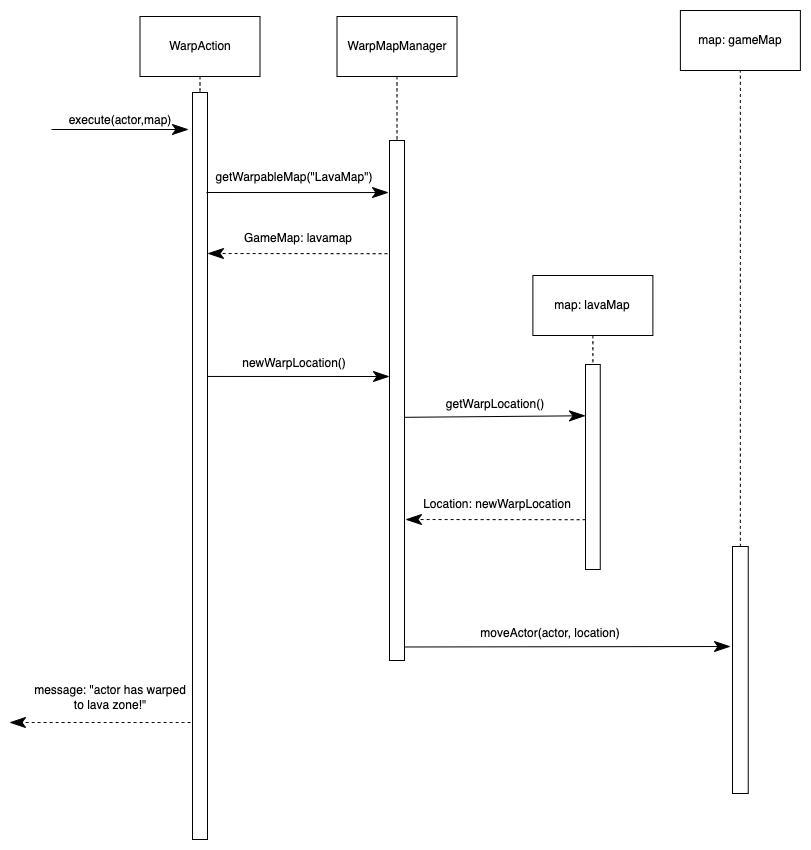

The diagram above was exported from draw.io. Its source (the exported page's mxGraphModel, read from the mxfile embedded in the PNG):
<mxGraphModel dx="1192" dy="1143" grid="0" gridSize="10" guides="1" tooltips="1" connect="1" arrows="1" fold="1" page="0" pageScale="1" pageWidth="827" pageHeight="1169" math="0" shadow="0">
  <root>
    <mxCell id="0" />
    <mxCell id="1" parent="0" />
    <mxCell id="LXRI4ytQs9rCIWjLEHgz-1" value="map: gameMap" style="rounded=0;whiteSpace=wrap;html=1;hachureGap=4;" vertex="1" parent="1">
      <mxGeometry x="290.88" y="-48" width="120" height="60" as="geometry" />
    </mxCell>
    <mxCell id="LXRI4ytQs9rCIWjLEHgz-46" style="edgeStyle=none;curved=1;rounded=0;orthogonalLoop=1;jettySize=auto;html=1;exitX=0.5;exitY=1;exitDx=0;exitDy=0;entryX=0.5;entryY=0;entryDx=0;entryDy=0;dashed=1;endArrow=none;endFill=0;startSize=14;endSize=14;sourcePerimeterSpacing=8;targetPerimeterSpacing=8;" edge="1" parent="1" source="LXRI4ytQs9rCIWjLEHgz-2" target="LXRI4ytQs9rCIWjLEHgz-8">
      <mxGeometry relative="1" as="geometry" />
    </mxCell>
    <mxCell id="LXRI4ytQs9rCIWjLEHgz-2" value="WarpAction" style="rounded=0;whiteSpace=wrap;html=1;hachureGap=4;" vertex="1" parent="1">
      <mxGeometry x="-249.5" y="-42" width="120" height="60" as="geometry" />
    </mxCell>
    <mxCell id="LXRI4ytQs9rCIWjLEHgz-49" style="edgeStyle=none;curved=1;rounded=0;orthogonalLoop=1;jettySize=auto;html=1;exitX=0.5;exitY=1;exitDx=0;exitDy=0;entryX=0.5;entryY=0;entryDx=0;entryDy=0;dashed=1;endArrow=none;endFill=0;startSize=14;endSize=14;sourcePerimeterSpacing=8;targetPerimeterSpacing=8;" edge="1" parent="1" source="LXRI4ytQs9rCIWjLEHgz-3" target="LXRI4ytQs9rCIWjLEHgz-10">
      <mxGeometry relative="1" as="geometry" />
    </mxCell>
    <mxCell id="LXRI4ytQs9rCIWjLEHgz-3" value="map: lavaMap" style="rounded=0;whiteSpace=wrap;html=1;hachureGap=4;" vertex="1" parent="1">
      <mxGeometry x="143.38" y="217" width="120" height="60" as="geometry" />
    </mxCell>
    <mxCell id="LXRI4ytQs9rCIWjLEHgz-45" style="edgeStyle=none;curved=1;rounded=0;orthogonalLoop=1;jettySize=auto;html=1;exitX=0.5;exitY=1;exitDx=0;exitDy=0;entryX=0.5;entryY=0;entryDx=0;entryDy=0;dashed=1;endArrow=none;endFill=0;startSize=14;endSize=14;sourcePerimeterSpacing=8;targetPerimeterSpacing=8;" edge="1" parent="1" source="LXRI4ytQs9rCIWjLEHgz-6" target="LXRI4ytQs9rCIWjLEHgz-9">
      <mxGeometry relative="1" as="geometry" />
    </mxCell>
    <mxCell id="LXRI4ytQs9rCIWjLEHgz-6" value="WarpMapManager" style="rounded=0;whiteSpace=wrap;html=1;hachureGap=4;" vertex="1" parent="1">
      <mxGeometry x="-52.5" y="-42" width="120" height="60" as="geometry" />
    </mxCell>
    <mxCell id="LXRI4ytQs9rCIWjLEHgz-8" value="" style="rounded=0;whiteSpace=wrap;html=1;hachureGap=4;" vertex="1" parent="1">
      <mxGeometry x="-197" y="34" width="15" height="747" as="geometry" />
    </mxCell>
    <mxCell id="LXRI4ytQs9rCIWjLEHgz-9" value="" style="rounded=0;whiteSpace=wrap;html=1;hachureGap=4;" vertex="1" parent="1">
      <mxGeometry y="82" width="15" height="520" as="geometry" />
    </mxCell>
    <mxCell id="LXRI4ytQs9rCIWjLEHgz-10" value="" style="rounded=0;whiteSpace=wrap;html=1;hachureGap=4;" vertex="1" parent="1">
      <mxGeometry x="196" y="306" width="14.75" height="205" as="geometry" />
    </mxCell>
    <mxCell id="LXRI4ytQs9rCIWjLEHgz-48" style="edgeStyle=none;curved=1;rounded=0;orthogonalLoop=1;jettySize=auto;html=1;exitX=0.5;exitY=0;exitDx=0;exitDy=0;entryX=0.5;entryY=1;entryDx=0;entryDy=0;dashed=1;endArrow=none;endFill=0;startSize=14;endSize=14;sourcePerimeterSpacing=8;targetPerimeterSpacing=8;" edge="1" parent="1" source="LXRI4ytQs9rCIWjLEHgz-11" target="LXRI4ytQs9rCIWjLEHgz-1">
      <mxGeometry relative="1" as="geometry" />
    </mxCell>
    <mxCell id="LXRI4ytQs9rCIWjLEHgz-11" value="" style="rounded=0;whiteSpace=wrap;html=1;hachureGap=4;" vertex="1" parent="1">
      <mxGeometry x="343" y="488" width="15.75" height="247" as="geometry" />
    </mxCell>
    <mxCell id="LXRI4ytQs9rCIWjLEHgz-12" value="execute(actor,map)" style="text;html=1;strokeColor=none;fillColor=none;align=center;verticalAlign=middle;whiteSpace=wrap;rounded=0;hachureGap=4;" vertex="1" parent="1">
      <mxGeometry x="-299" y="47" width="60" height="30" as="geometry" />
    </mxCell>
    <mxCell id="LXRI4ytQs9rCIWjLEHgz-15" value="getWarpableMap(&quot;LavaMap&quot;)" style="text;html=1;strokeColor=none;fillColor=none;align=center;verticalAlign=middle;whiteSpace=wrap;rounded=0;hachureGap=4;" vertex="1" parent="1">
      <mxGeometry x="-125" y="104" width="60" height="30" as="geometry" />
    </mxCell>
    <mxCell id="LXRI4ytQs9rCIWjLEHgz-16" value="GameMap: lavamap" style="text;html=1;strokeColor=none;fillColor=none;align=center;verticalAlign=middle;whiteSpace=wrap;rounded=0;hachureGap=4;" vertex="1" parent="1">
      <mxGeometry x="-148" y="165" width="114" height="30" as="geometry" />
    </mxCell>
    <mxCell id="LXRI4ytQs9rCIWjLEHgz-19" value="newWarpLocation()" style="text;html=1;strokeColor=none;fillColor=none;align=center;verticalAlign=middle;whiteSpace=wrap;rounded=0;hachureGap=4;" vertex="1" parent="1">
      <mxGeometry x="-125" y="290" width="60" height="30" as="geometry" />
    </mxCell>
    <mxCell id="LXRI4ytQs9rCIWjLEHgz-20" value="getWarpLocation()" style="text;html=1;strokeColor=none;fillColor=none;align=center;verticalAlign=middle;whiteSpace=wrap;rounded=0;hachureGap=4;" vertex="1" parent="1">
      <mxGeometry x="76" y="331" width="60" height="30" as="geometry" />
    </mxCell>
    <mxCell id="LXRI4ytQs9rCIWjLEHgz-21" value="Location: newWarpLocation" style="text;html=1;strokeColor=none;fillColor=none;align=center;verticalAlign=middle;whiteSpace=wrap;rounded=0;hachureGap=4;" vertex="1" parent="1">
      <mxGeometry x="27" y="431" width="161.75" height="30" as="geometry" />
    </mxCell>
    <mxCell id="LXRI4ytQs9rCIWjLEHgz-22" value="moveActor(actor, location)" style="text;html=1;strokeColor=none;fillColor=none;align=center;verticalAlign=middle;whiteSpace=wrap;rounded=0;hachureGap=4;" vertex="1" parent="1">
      <mxGeometry x="63" y="560" width="196" height="30" as="geometry" />
    </mxCell>
    <mxCell id="LXRI4ytQs9rCIWjLEHgz-24" value="message: &quot;actor has warped to lava zone!&quot;" style="text;html=1;strokeColor=none;fillColor=none;align=center;verticalAlign=middle;whiteSpace=wrap;rounded=0;hachureGap=4;" vertex="1" parent="1">
      <mxGeometry x="-358" y="624" width="157.5" height="30" as="geometry" />
    </mxCell>
    <mxCell id="LXRI4ytQs9rCIWjLEHgz-28" value="" style="endArrow=classicThin;html=1;rounded=0;startSize=14;endSize=14;sourcePerimeterSpacing=8;targetPerimeterSpacing=8;curved=1;endFill=1;" edge="1" parent="1">
      <mxGeometry width="50" height="50" relative="1" as="geometry">
        <mxPoint x="-338" y="71" as="sourcePoint" />
        <mxPoint x="-201" y="71" as="targetPoint" />
      </mxGeometry>
    </mxCell>
    <mxCell id="LXRI4ytQs9rCIWjLEHgz-33" value="" style="endArrow=classicThin;html=1;rounded=0;startSize=14;endSize=14;sourcePerimeterSpacing=8;targetPerimeterSpacing=8;curved=1;endFill=1;exitX=0.914;exitY=0.286;exitDx=0;exitDy=0;exitPerimeter=0;entryX=0;entryY=0.25;entryDx=0;entryDy=0;" edge="1" parent="1" target="LXRI4ytQs9rCIWjLEHgz-10">
      <mxGeometry width="50" height="50" relative="1" as="geometry">
        <mxPoint x="15.002999999999986" y="358.812" as="sourcePoint" />
        <mxPoint x="150" y="358" as="targetPoint" />
      </mxGeometry>
    </mxCell>
    <mxCell id="LXRI4ytQs9rCIWjLEHgz-36" value="" style="endArrow=classicThin;html=1;rounded=0;startSize=14;endSize=14;sourcePerimeterSpacing=8;targetPerimeterSpacing=8;curved=1;endFill=1;exitX=1.027;exitY=0.974;exitDx=0;exitDy=0;exitPerimeter=0;" edge="1" parent="1" source="LXRI4ytQs9rCIWjLEHgz-9">
      <mxGeometry width="50" height="50" relative="1" as="geometry">
        <mxPoint x="19" y="587" as="sourcePoint" />
        <mxPoint x="341" y="588" as="targetPoint" />
      </mxGeometry>
    </mxCell>
    <mxCell id="LXRI4ytQs9rCIWjLEHgz-40" value="" style="endArrow=classicThin;html=1;rounded=0;startSize=14;endSize=14;sourcePerimeterSpacing=8;targetPerimeterSpacing=8;curved=1;endFill=1;exitX=0.997;exitY=0.348;exitDx=0;exitDy=0;exitPerimeter=0;" edge="1" parent="1">
      <mxGeometry width="50" height="50" relative="1" as="geometry">
        <mxPoint x="-182.04499999999996" y="317.9559999999999" as="sourcePoint" />
        <mxPoint y="318" as="targetPoint" />
      </mxGeometry>
    </mxCell>
    <mxCell id="LXRI4ytQs9rCIWjLEHgz-41" value="" style="endArrow=classicThin;html=1;rounded=0;startSize=14;endSize=14;sourcePerimeterSpacing=8;targetPerimeterSpacing=8;curved=1;endFill=1;exitX=0.997;exitY=0.348;exitDx=0;exitDy=0;exitPerimeter=0;" edge="1" parent="1">
      <mxGeometry width="50" height="50" relative="1" as="geometry">
        <mxPoint x="-183.02499999999995" y="133.9959999999999" as="sourcePoint" />
        <mxPoint x="-0.9800000000000004" y="134.03999999999976" as="targetPoint" />
      </mxGeometry>
    </mxCell>
    <mxCell id="LXRI4ytQs9rCIWjLEHgz-42" value="" style="endArrow=classicThin;html=1;rounded=0;startSize=14;endSize=14;sourcePerimeterSpacing=8;targetPerimeterSpacing=8;curved=1;dashed=1;endFill=1;" edge="1" parent="1">
      <mxGeometry width="50" height="50" relative="1" as="geometry">
        <mxPoint x="-199" y="664" as="sourcePoint" />
        <mxPoint x="-380" y="664" as="targetPoint" />
      </mxGeometry>
    </mxCell>
    <mxCell id="LXRI4ytQs9rCIWjLEHgz-43" value="" style="endArrow=classicThin;html=1;rounded=0;startSize=14;endSize=14;sourcePerimeterSpacing=8;targetPerimeterSpacing=8;curved=1;dashed=1;endFill=1;" edge="1" parent="1">
      <mxGeometry width="50" height="50" relative="1" as="geometry">
        <mxPoint x="196" y="461.18" as="sourcePoint" />
        <mxPoint x="16" y="461" as="targetPoint" />
      </mxGeometry>
    </mxCell>
    <mxCell id="LXRI4ytQs9rCIWjLEHgz-44" value="" style="endArrow=classicThin;html=1;rounded=0;startSize=14;endSize=14;sourcePerimeterSpacing=8;targetPerimeterSpacing=8;curved=1;dashed=1;endFill=1;" edge="1" parent="1">
      <mxGeometry width="50" height="50" relative="1" as="geometry">
        <mxPoint x="-2" y="195.18000000000006" as="sourcePoint" />
        <mxPoint x="-182" y="195" as="targetPoint" />
      </mxGeometry>
    </mxCell>
  </root>
</mxGraphModel>